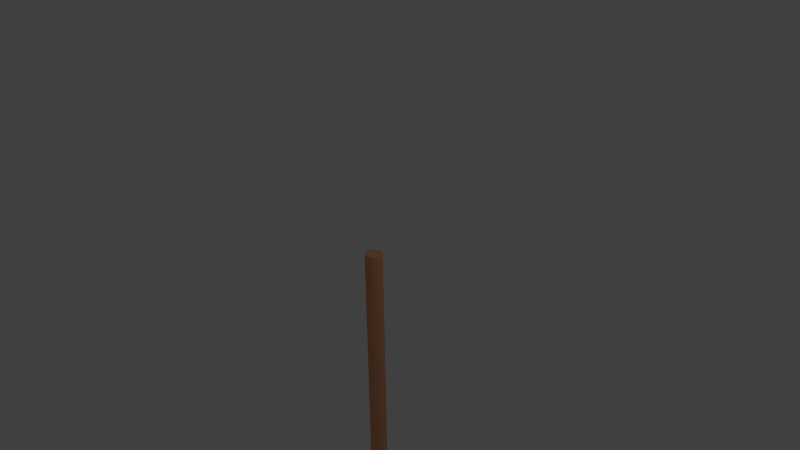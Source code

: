 # Source: Rope.blend  (saved by Blender 2.71.0; exported with 4.5.12 LTS)
import bpy
from mathutils import Matrix  # noqa: F401  (used for matrix-valued properties, if any)

bpy.ops.wm.read_factory_settings(use_empty=True)
scene = bpy.context.scene
scene.name = 'Scene'

# ---- collections
col_collection_1 = bpy.data.collections.new('Collection 1'); scene.collection.children.link(col_collection_1)

# ---- materials (node trees are filled in below, after node groups)
mat_ropematerial = bpy.data.materials.new('RopeMaterial')
mat_ropematerial.alpha_threshold = 0.0
mat_ropematerial.use_transparent_shadow = False
mat_ropematerial.diffuse_color = (0.8, 0.3563, 0.194, 1.0)
mat_ropematerial.roughness = 0.5
mat_ropematerial.line_color = (0.0, 0.0, 0.0, 1.0)

# ---- material node trees

# ---- world
world_world = bpy.data.worlds.new('World'); scene.world = world_world
world_world.color = (0.05088, 0.05088, 0.05088)
world_world.use_sun_shadow = False
world_world.sun_shadow_jitter_overblur = 0.0
world_world.cycles.sampling_method = 'MANUAL'
world_world.cycles.sample_map_resolution = 256

# ---- cameras
cam_camera = bpy.data.cameras.new('Camera')
cam_camera.clip_end = 100.0
cam_camera.lens = 35.0
cam_camera.sensor_width = 32.0
cam_camera.sensor_height = 18.0
cam_camera.ortho_scale = 7.314
cam_camera.dof.focus_distance = 0.0
cam_camera.dof.aperture_fstop = 128.0

# ---- lights
light_lamp = bpy.data.lights.new('Lamp', 'POINT')
light_lamp.transmission_factor = 0.0
light_lamp.cutoff_distance = 30.0
light_lamp.energy = 100.0
light_lamp.shadow_buffer_clip_start = 1.001
light_lamp.shadow_soft_size = 0.1
light_lamp.shadow_maximum_resolution = 0.006
light_lamp.use_absolute_resolution = True
light_lamp.cycles.use_multiple_importance_sampling = False

# ---- meshes
me_cylinder = bpy.data.meshes.new('Cylinder')
me_cylinder.from_pydata([(0.0, 1.0, -1.0), (0.0, 1.0, 1.0), (0.1951, 0.9808, -1.0), (0.1951, 0.9808, 1.0), (0.3827, 0.9239, -1.0), (0.3827, 0.9239, 1.0), (0.5556, 0.8315, -1.0), (0.5556, 0.8315, 1.0), (0.7071, 0.7071, -1.0), (0.7071, 0.7071, 1.0), (0.8315, 0.5556, -1.0), (0.8315, 0.5556, 1.0), (0.9239, 0.3827, -1.0), (0.9239, 0.3827, 1.0), (0.9808, 0.1951, -1.0), (0.9808, 0.1951, 1.0), (1.0, 7.55e-08, -1.0), (1.0, 7.55e-08, 1.0), (0.9808, -0.1951, -1.0), (0.9808, -0.1951, 1.0), (0.9239, -0.3827, -1.0), (0.9239, -0.3827, 1.0), (0.8315, -0.5556, -1.0), (0.8315, -0.5556, 1.0), (0.7071, -0.7071, -1.0), (0.7071, -0.7071, 1.0), (0.5556, -0.8315, -1.0), (0.5556, -0.8315, 1.0), (0.3827, -0.9239, -1.0), (0.3827, -0.9239, 1.0), (0.1951, -0.9808, -1.0), (0.1951, -0.9808, 1.0), (-3.258e-07, -1.0, -1.0), (-3.258e-07, -1.0, 1.0), (-0.1951, -0.9808, -1.0), (-0.1951, -0.9808, 1.0), (-0.3827, -0.9239, -1.0), (-0.3827, -0.9239, 1.0), (-0.5556, -0.8315, -1.0), (-0.5556, -0.8315, 1.0), (-0.7071, -0.7071, -1.0), (-0.7071, -0.7071, 1.0), (-0.8315, -0.5556, -1.0), (-0.8315, -0.5556, 1.0), (-0.9239, -0.3827, -1.0), (-0.9239, -0.3827, 1.0), (-0.9808, -0.1951, -1.0), (-0.9808, -0.1951, 1.0), (-1.0, 9.656e-07, -1.0), (-1.0, 9.656e-07, 1.0), (-0.9808, 0.1951, -1.0), (-0.9808, 0.1951, 1.0), (-0.9239, 0.3827, -1.0), (-0.9239, 0.3827, 1.0), (-0.8315, 0.5556, -1.0), (-0.8315, 0.5556, 1.0), (-0.7071, 0.7071, -1.0), (-0.7071, 0.7071, 1.0), (-0.5556, 0.8315, -1.0), (-0.5556, 0.8315, 1.0), (-0.3827, 0.9239, -1.0), (-0.3827, 0.9239, 1.0), (-0.1951, 0.9808, -1.0), (-0.1951, 0.9808, 1.0), (0.09755, 0.9904, -1.0), (0.09755, 0.9904, 1.0), (0.0, 1.0, 0.0), (0.1951, 0.9808, 0.0), (0.2889, 0.9523, -1.0), (0.2889, 0.9523, 1.0), (0.3827, 0.9239, 0.0), (0.4691, 0.8777, -1.0), (0.4691, 0.8777, 1.0), (0.5556, 0.8315, 0.0), (0.6313, 0.7693, -1.0), (0.6313, 0.7693, 1.0), (0.7071, 0.7071, 0.0), (0.7693, 0.6313, -1.0), (0.7693, 0.6313, 1.0), (0.8315, 0.5556, 0.0), (0.8777, 0.4691, -1.0), (0.8777, 0.4691, 1.0), (0.9239, 0.3827, 0.0), (0.9523, 0.2889, -1.0), (0.9523, 0.2889, 1.0), (0.9808, 0.1951, 0.0), (0.9904, 0.09755, -1.0), (0.9904, 0.09755, 1.0), (1.0, 7.55e-08, 0.0), (0.9904, -0.09755, -1.0), (0.9904, -0.09755, 1.0), (0.9808, -0.1951, 0.0), (0.9523, -0.2889, -1.0), (0.9523, -0.2889, 1.0), (0.9239, -0.3827, 0.0), (0.8777, -0.4691, -1.0), (0.8777, -0.4691, 1.0), (0.8315, -0.5556, 0.0), (0.7693, -0.6313, -1.0), (0.7693, -0.6313, 1.0), (0.7071, -0.7071, 0.0), (0.6313, -0.7693, -1.0), (0.6313, -0.7693, 1.0), (0.5556, -0.8315, 0.0), (0.4691, -0.8777, -1.0), (0.4691, -0.8777, 1.0), (0.3827, -0.9239, 0.0), (0.2889, -0.9523, -1.0), (0.2889, -0.9523, 1.0), (0.1951, -0.9808, 0.0), (0.09754, -0.9904, -1.0), (0.09754, -0.9904, 1.0), (-3.258e-07, -1.0, 0.0), (-0.09755, -0.9904, -1.0), (-0.09755, -0.9904, 1.0), (-0.1951, -0.9808, 0.0), (-0.2889, -0.9523, -1.0), (-0.2889, -0.9523, 1.0), (-0.3827, -0.9239, 0.0), (-0.4691, -0.8777, -1.0), (-0.4691, -0.8777, 1.0), (-0.5556, -0.8315, 0.0), (-0.6313, -0.7693, -1.0), (-0.6313, -0.7693, 1.0), (-0.7071, -0.7071, 0.0), (-0.7693, -0.6313, -1.0), (-0.7693, -0.6313, 1.0), (-0.8315, -0.5556, 0.0), (-0.8777, -0.4691, -1.0), (-0.8777, -0.4691, 1.0), (-0.9239, -0.3827, 0.0), (-0.9523, -0.2889, -1.0), (-0.9523, -0.2889, 1.0), (-0.9808, -0.1951, 0.0), (-0.9904, -0.09754, -1.0), (-0.9904, -0.09754, 1.0), (-1.0, 9.656e-07, 0.0), (-0.9904, 0.09755, -1.0), (-0.9904, 0.09755, 1.0), (-0.9808, 0.1951, 0.0), (-0.9523, 0.2889, -1.0), (-0.9523, 0.2889, 1.0), (-0.9239, 0.3827, 0.0), (-0.8777, 0.4691, -1.0), (-0.8777, 0.4691, 1.0), (-0.8315, 0.5556, 0.0), (-0.7693, 0.6313, -1.0), (-0.7693, 0.6313, 1.0), (-0.7071, 0.7071, 0.0), (-0.6313, 0.7693, -1.0), (-0.6313, 0.7693, 1.0), (-0.5556, 0.8315, 0.0), (-0.4691, 0.8777, -1.0), (-0.4691, 0.8777, 1.0), (-0.3827, 0.9239, 0.0), (-0.2889, 0.9523, -1.0), (-0.2889, 0.9523, 1.0), (-0.1951, 0.9808, 0.0), (-0.09754, 0.9904, -1.0), (-0.09754, 0.9904, 1.0), (0.09755, 0.9904, 0.0), (0.2889, 0.9523, 0.0), (0.4691, 0.8777, 0.0), (0.6313, 0.7693, 0.0), (0.7693, 0.6313, 0.0), (0.8777, 0.4691, 0.0), (0.9523, 0.2889, 0.0), (0.9904, 0.09755, 0.0), (0.9904, -0.09755, 0.0), (0.9523, -0.2889, 0.0), (0.8777, -0.4691, 0.0), (0.7693, -0.6313, 0.0), (0.6313, -0.7693, 0.0), (0.4691, -0.8777, 0.0), (0.2889, -0.9523, 0.0), (0.09754, -0.9904, 0.0), (-0.09755, -0.9904, 0.0), (-0.2889, -0.9523, 0.0), (-0.4691, -0.8777, 0.0), (-0.6313, -0.7693, 0.0), (-0.7693, -0.6313, 0.0), (-0.8777, -0.4691, 0.0), (-0.9523, -0.2889, 0.0), (-0.9904, -0.09754, 0.0), (-0.9904, 0.09755, 0.0), (-0.9523, 0.2889, 0.0), (-0.8777, 0.4691, 0.0), (-0.7693, 0.6313, 0.0), (-0.6313, 0.7693, 0.0), (-0.4691, 0.8777, 0.0), (-0.09754, 0.9904, 0.0), (-0.2889, 0.9523, 0.0), (0.1463, 0.9856, -1.0), (0.04877, 0.9952, 1.0), (0.0, 1.0, 0.5), (0.1951, 0.9808, -0.5), (0.3358, 0.9381, -1.0), (0.242, 0.9666, 1.0), (0.3827, 0.9239, -0.5), (0.5123, 0.8546, -1.0), (0.4259, 0.9008, 1.0), (0.5556, 0.8315, -0.5), (0.6692, 0.7382, -1.0), (0.5935, 0.8004, 1.0), (0.7071, 0.7071, -0.5), (0.8004, 0.5935, -1.0), (0.7382, 0.6692, 1.0), (0.8315, 0.5556, -0.5), (0.9008, 0.4259, -1.0), (0.8546, 0.5123, 1.0), (0.9239, 0.3827, -0.5), (0.9666, 0.242, -1.0), (0.9381, 0.3358, 1.0), (0.9808, 0.1951, -0.5), (0.9952, 0.04877, -1.0), (0.9856, 0.1463, 1.0), (1.0, 7.55e-08, -0.5), (0.9856, -0.1463, -1.0), (0.9952, -0.04877, 1.0), (0.9808, -0.1951, -0.5), (0.9381, -0.3358, -1.0), (0.9666, -0.242, 1.0), (0.9239, -0.3827, -0.5), (0.8546, -0.5123, -1.0), (0.9008, -0.4259, 1.0), (0.8315, -0.5556, -0.5), (0.7382, -0.6692, -1.0), (0.8004, -0.5935, 1.0), (0.7071, -0.7071, -0.5), (0.5935, -0.8004, -1.0), (0.6692, -0.7382, 1.0), (0.5556, -0.8315, -0.5), (0.4259, -0.9008, -1.0), (0.5123, -0.8546, 1.0), (0.3827, -0.9239, -0.5), (0.242, -0.9666, -1.0), (0.3358, -0.9381, 1.0), (0.1951, -0.9808, -0.5), (0.04877, -0.9952, -1.0), (0.1463, -0.9856, 1.0), (-3.258e-07, -1.0, -0.5), (-0.1463, -0.9856, -1.0), (-0.04877, -0.9952, 1.0), (-0.1951, -0.9808, -0.5), (-0.3358, -0.9381, -1.0), (-0.242, -0.9666, 1.0), (-0.3827, -0.9239, -0.5), (-0.5123, -0.8546, -1.0), (-0.4259, -0.9008, 1.0), (-0.5556, -0.8315, -0.5), (-0.6692, -0.7382, -1.0), (-0.5935, -0.8004, 1.0), (-0.7071, -0.7071, -0.5), (-0.8004, -0.5935, -1.0), (-0.7382, -0.6692, 1.0), (-0.8315, -0.5556, -0.5), (-0.9008, -0.4259, -1.0), (-0.8546, -0.5123, 1.0), (-0.9239, -0.3827, -0.5), (-0.9666, -0.242, -1.0), (-0.9381, -0.3358, 1.0), (-0.9808, -0.1951, -0.5), (-0.9952, -0.04877, -1.0), (-0.9856, -0.1463, 1.0), (-1.0, 9.656e-07, -0.5), (-0.9856, 0.1463, -1.0), (-0.9952, 0.04877, 1.0), (-0.9808, 0.1951, -0.5), (-0.9381, 0.3358, -1.0), (-0.9666, 0.242, 1.0), (-0.9239, 0.3827, -0.5), (-0.8546, 0.5123, -1.0), (-0.9008, 0.4259, 1.0), (-0.8315, 0.5556, -0.5), (-0.7382, 0.6692, -1.0), (-0.8004, 0.5935, 1.0), (-0.7071, 0.7071, -0.5), (-0.5935, 0.8004, -1.0), (-0.6692, 0.7382, 1.0), (-0.5556, 0.8315, -0.5), (-0.4259, 0.9008, -1.0), (-0.5123, 0.8546, 1.0), (-0.3827, 0.9239, -0.5), (-0.242, 0.9666, -1.0), (-0.3358, 0.9381, 1.0), (-0.1951, 0.9808, -0.5), (-0.04877, 0.9952, -1.0), (-0.1463, 0.9856, 1.0), (0.04877, 0.9952, -1.0), (0.1463, 0.9856, 1.0), (0.0, 1.0, -0.5), (0.1951, 0.9808, 0.5), (0.242, 0.9666, -1.0), (0.3358, 0.9381, 1.0), (0.3827, 0.9239, 0.5), (0.4259, 0.9008, -1.0), (0.5123, 0.8546, 1.0), (0.5556, 0.8315, 0.5), (0.5935, 0.8004, -1.0), (0.6692, 0.7382, 1.0), (0.7071, 0.7071, 0.5), (0.7382, 0.6692, -1.0), (0.8004, 0.5935, 1.0), (0.8315, 0.5556, 0.5), (0.8546, 0.5123, -1.0), (0.9008, 0.4259, 1.0), (0.9239, 0.3827, 0.5), (0.9381, 0.3358, -1.0), (0.9666, 0.242, 1.0), (0.9808, 0.1951, 0.5), (0.9856, 0.1463, -1.0), (0.9952, 0.04877, 1.0), (1.0, 7.55e-08, 0.5), (0.9952, -0.04877, -1.0), (0.9856, -0.1463, 1.0), (0.9808, -0.1951, 0.5), (0.9666, -0.242, -1.0), (0.9381, -0.3358, 1.0), (0.9239, -0.3827, 0.5), (0.9008, -0.4259, -1.0), (0.8546, -0.5123, 1.0), (0.8315, -0.5556, 0.5), (0.8004, -0.5935, -1.0), (0.7382, -0.6692, 1.0), (0.7071, -0.7071, 0.5), (0.6692, -0.7382, -1.0), (0.5935, -0.8004, 1.0), (0.5556, -0.8315, 0.5), (0.5123, -0.8546, -1.0), (0.4259, -0.9008, 1.0), (0.3827, -0.9239, 0.5), (0.3358, -0.9381, -1.0), (0.242, -0.9666, 1.0), (0.1951, -0.9808, 0.5), (0.1463, -0.9856, -1.0), (0.04877, -0.9952, 1.0), (-3.258e-07, -1.0, 0.5), (-0.04877, -0.9952, -1.0), (-0.1463, -0.9856, 1.0), (-0.1951, -0.9808, 0.5), (-0.242, -0.9666, -1.0), (-0.3358, -0.9381, 1.0), (-0.3827, -0.9239, 0.5), (-0.4259, -0.9008, -1.0), (-0.5123, -0.8546, 1.0), (-0.5556, -0.8315, 0.5), (-0.5935, -0.8004, -1.0), (-0.6692, -0.7382, 1.0), (-0.7071, -0.7071, 0.5), (-0.7382, -0.6692, -1.0), (-0.8004, -0.5935, 1.0), (-0.8315, -0.5556, 0.5), (-0.8546, -0.5123, -1.0), (-0.9008, -0.4259, 1.0), (-0.9239, -0.3827, 0.5), (-0.9381, -0.3358, -1.0), (-0.9666, -0.242, 1.0), (-0.9808, -0.1951, 0.5), (-0.9856, -0.1463, -1.0), (-0.9952, -0.04877, 1.0), (-1.0, 9.656e-07, 0.5), (-0.9952, 0.04877, -1.0), (-0.9856, 0.1463, 1.0), (-0.9808, 0.1951, 0.5), (-0.9666, 0.242, -1.0), (-0.9381, 0.3358, 1.0), (-0.9239, 0.3827, 0.5), (-0.9008, 0.4259, -1.0), (-0.8546, 0.5123, 1.0), (-0.8315, 0.5556, 0.5), (-0.8004, 0.5935, -1.0), (-0.7382, 0.6692, 1.0), (-0.7071, 0.7071, 0.5), (-0.6692, 0.7382, -1.0), (-0.5935, 0.8004, 1.0), (-0.5556, 0.8315, 0.5), (-0.5123, 0.8546, -1.0), (-0.4259, 0.9008, 1.0), (-0.3827, 0.9239, 0.5), (-0.3358, 0.9381, -1.0), (-0.242, 0.9666, 1.0), (-0.1951, 0.9808, 0.5), (-0.1463, 0.9856, -1.0), (-0.04877, 0.9952, 1.0), (0.1463, 0.9856, 0.0), (0.04877, 0.9952, 0.0), (0.09755, 0.9904, -0.5), (0.09755, 0.9904, 0.5), (0.3358, 0.9381, 0.0), (0.242, 0.9666, 0.0), (0.2889, 0.9523, -0.5), (0.2889, 0.9523, 0.5), (0.5123, 0.8546, 0.0), (0.4259, 0.9008, 0.0), (0.4691, 0.8777, -0.5), (0.4691, 0.8777, 0.5), (0.6692, 0.7382, 0.0), (0.5935, 0.8004, 0.0), (0.6313, 0.7693, -0.5), (0.6313, 0.7693, 0.5), (0.8004, 0.5935, 0.0), (0.7382, 0.6692, 0.0), (0.7693, 0.6313, -0.5), (0.7693, 0.6313, 0.5), (0.9008, 0.4259, 0.0), (0.8546, 0.5123, 0.0), (0.8777, 0.4691, -0.5), (0.8777, 0.4691, 0.5), (0.9666, 0.242, 0.0), (0.9381, 0.3358, 0.0), (0.9523, 0.2889, -0.5), (0.9523, 0.2889, 0.5), (0.9952, 0.04877, 0.0), (0.9856, 0.1463, 0.0), (0.9904, 0.09755, -0.5), (0.9904, 0.09755, 0.5), (0.9856, -0.1463, 0.0), (0.9952, -0.04877, 0.0), (0.9904, -0.09755, -0.5), (0.9904, -0.09755, 0.5), (0.9381, -0.3358, 0.0), (0.9666, -0.242, 0.0), (0.9523, -0.2889, -0.5), (0.9523, -0.2889, 0.5), (0.8546, -0.5123, 0.0), (0.9008, -0.4259, 0.0), (0.8777, -0.4691, -0.5), (0.8777, -0.4691, 0.5), (0.7382, -0.6692, 0.0), (0.8004, -0.5935, 0.0), (0.7693, -0.6313, -0.5), (0.7693, -0.6313, 0.5), (0.5935, -0.8004, 0.0), (0.6692, -0.7382, 0.0), (0.6313, -0.7693, -0.5), (0.6313, -0.7693, 0.5), (0.4259, -0.9008, 0.0), (0.5123, -0.8546, 0.0), (0.4691, -0.8777, -0.5), (0.4691, -0.8777, 0.5), (0.242, -0.9666, 0.0), (0.3358, -0.9381, 0.0), (0.2889, -0.9523, -0.5), (0.2889, -0.9523, 0.5), (0.04877, -0.9952, 0.0), (0.1463, -0.9856, 0.0), (0.09754, -0.9904, -0.5), (0.09754, -0.9904, 0.5), (-0.1463, -0.9856, 0.0), (-0.04877, -0.9952, 0.0), (-0.09755, -0.9904, -0.5), (-0.09755, -0.9904, 0.5), (-0.3358, -0.9381, 0.0), (-0.242, -0.9666, 0.0), (-0.2889, -0.9523, -0.5), (-0.2889, -0.9523, 0.5), (-0.5123, -0.8546, 0.0), (-0.4259, -0.9008, 0.0), (-0.4691, -0.8777, -0.5), (-0.4691, -0.8777, 0.5), (-0.6692, -0.7382, 0.0), (-0.5935, -0.8004, 0.0), (-0.6313, -0.7693, -0.5), (-0.6313, -0.7693, 0.5), (-0.8004, -0.5935, 0.0), (-0.7382, -0.6692, 0.0), (-0.7693, -0.6313, -0.5), (-0.7693, -0.6313, 0.5), (-0.9008, -0.4259, 0.0), (-0.8546, -0.5123, 0.0), (-0.8777, -0.4691, -0.5), (-0.8777, -0.4691, 0.5), (-0.9666, -0.242, 0.0), (-0.9381, -0.3358, 0.0), (-0.9523, -0.2889, -0.5), (-0.9523, -0.2889, 0.5), (-0.9952, -0.04877, 0.0), (-0.9856, -0.1463, 0.0), (-0.9904, -0.09754, -0.5), (-0.9904, -0.09754, 0.5), (-0.9856, 0.1463, 0.0), (-0.9952, 0.04877, 0.0), (-0.9904, 0.09755, -0.5), (-0.9904, 0.09755, 0.5), (-0.9381, 0.3358, 0.0), (-0.9666, 0.242, 0.0), (-0.9523, 0.2889, -0.5), (-0.9523, 0.2889, 0.5), (-0.8546, 0.5123, 0.0), (-0.9008, 0.4259, 0.0), (-0.8777, 0.4691, -0.5), (-0.8777, 0.4691, 0.5), (-0.7382, 0.6692, 0.0), (-0.8004, 0.5935, 0.0), (-0.7693, 0.6313, -0.5), (-0.7693, 0.6313, 0.5), (-0.5935, 0.8004, 0.0), (-0.6692, 0.7382, 0.0), (-0.6313, 0.7693, -0.5), (-0.6313, 0.7693, 0.5), (-0.4259, 0.9008, 0.0), (-0.5123, 0.8546, 0.0), (-0.4691, 0.8777, -0.5), (-0.4691, 0.8777, 0.5), (-0.04877, 0.9952, 0.0), (-0.1463, 0.9856, 0.0), (-0.09754, 0.9904, -0.5), (-0.09754, 0.9904, 0.5), (-0.242, 0.9666, 0.0), (-0.3358, 0.9381, 0.0), (-0.2889, 0.9523, -0.5), (-0.2889, 0.9523, 0.5), (0.1463, 0.9856, 0.5), (0.3358, 0.9381, 0.5), (0.5123, 0.8546, 0.5), (0.6692, 0.7382, 0.5), (0.8004, 0.5935, 0.5), (0.9008, 0.4259, 0.5), (0.9666, 0.242, 0.5), (0.9952, 0.04877, 0.5), (0.9856, -0.1463, 0.5), (0.9381, -0.3358, 0.5), (0.8546, -0.5123, 0.5), (0.7382, -0.6692, 0.5), (0.5935, -0.8004, 0.5), (0.4259, -0.9008, 0.5), (0.242, -0.9666, 0.5), (0.04877, -0.9952, 0.5), (-0.1463, -0.9856, 0.5), (-0.3358, -0.9381, 0.5), (-0.5123, -0.8546, 0.5), (-0.6692, -0.7382, 0.5), (-0.8004, -0.5935, 0.5), (-0.9008, -0.4259, 0.5), (-0.9666, -0.242, 0.5), (-0.9952, -0.04877, 0.5), (-0.9856, 0.1463, 0.5), (-0.9381, 0.3358, 0.5), (-0.8546, 0.5123, 0.5), (-0.7382, 0.6692, 0.5), (-0.5935, 0.8004, 0.5), (-0.4259, 0.9008, 0.5), (-0.04877, 0.9952, 0.5), (-0.242, 0.9666, 0.5), (0.1463, 0.9856, -0.5), (0.04877, 0.9952, -0.5), (0.04877, 0.9952, 0.5), (0.3358, 0.9381, -0.5), (0.242, 0.9666, -0.5), (0.242, 0.9666, 0.5), (0.5123, 0.8546, -0.5), (0.4259, 0.9008, -0.5), (0.4259, 0.9008, 0.5), (0.6692, 0.7382, -0.5), (0.5935, 0.8004, -0.5), (0.5935, 0.8004, 0.5), (0.8004, 0.5935, -0.5), (0.7382, 0.6692, -0.5), (0.7382, 0.6692, 0.5), (0.9008, 0.4259, -0.5), (0.8546, 0.5123, -0.5), (0.8546, 0.5123, 0.5), (0.9666, 0.242, -0.5), (0.9381, 0.3358, -0.5), (0.9381, 0.3358, 0.5), (0.9952, 0.04877, -0.5), (0.9856, 0.1463, -0.5), (0.9856, 0.1463, 0.5), (0.9856, -0.1463, -0.5), (0.9952, -0.04877, -0.5), (0.9952, -0.04877, 0.5), (0.9381, -0.3358, -0.5), (0.9666, -0.242, -0.5), (0.9666, -0.242, 0.5), (0.8546, -0.5123, -0.5), (0.9008, -0.4259, -0.5), (0.9008, -0.4259, 0.5), (0.7382, -0.6692, -0.5), (0.8004, -0.5935, -0.5), (0.8004, -0.5935, 0.5), (0.5935, -0.8004, -0.5), (0.6692, -0.7382, -0.5), (0.6692, -0.7382, 0.5), (0.4259, -0.9008, -0.5), (0.5123, -0.8546, -0.5), (0.5123, -0.8546, 0.5), (0.242, -0.9666, -0.5), (0.3358, -0.9381, -0.5), (0.3358, -0.9381, 0.5), (0.04877, -0.9952, -0.5), (0.1463, -0.9856, -0.5), (0.1463, -0.9856, 0.5), (-0.1463, -0.9856, -0.5), (-0.04877, -0.9952, -0.5), (-0.04877, -0.9952, 0.5), (-0.3358, -0.9381, -0.5), (-0.242, -0.9666, -0.5), (-0.242, -0.9666, 0.5), (-0.5123, -0.8546, -0.5), (-0.4259, -0.9008, -0.5), (-0.4259, -0.9008, 0.5), (-0.6692, -0.7382, -0.5), (-0.5935, -0.8004, -0.5), (-0.5935, -0.8004, 0.5), (-0.8004, -0.5935, -0.5), (-0.7382, -0.6692, -0.5), (-0.7382, -0.6692, 0.5), (-0.9008, -0.4259, -0.5), (-0.8546, -0.5123, -0.5), (-0.8546, -0.5123, 0.5), (-0.9666, -0.242, -0.5), (-0.9381, -0.3358, -0.5), (-0.9381, -0.3358, 0.5), (-0.9952, -0.04877, -0.5), (-0.9856, -0.1463, -0.5), (-0.9856, -0.1463, 0.5), (-0.9856, 0.1463, -0.5), (-0.9952, 0.04877, -0.5), (-0.9952, 0.04877, 0.5), (-0.9381, 0.3358, -0.5), (-0.9666, 0.242, -0.5), (-0.9666, 0.242, 0.5), (-0.8546, 0.5123, -0.5), (-0.9008, 0.4259, -0.5), (-0.9008, 0.4259, 0.5), (-0.7382, 0.6692, -0.5), (-0.8004, 0.5935, -0.5), (-0.8004, 0.5935, 0.5), (-0.5935, 0.8004, -0.5), (-0.6692, 0.7382, -0.5), (-0.6692, 0.7382, 0.5), (-0.4259, 0.9008, -0.5), (-0.5123, 0.8546, -0.5), (-0.5123, 0.8546, 0.5), (-0.04877, 0.9952, -0.5), (-0.1463, 0.9856, -0.5), (-0.1463, 0.9856, 0.5), (-0.242, 0.9666, -0.5), (-0.3358, 0.9381, -0.5), (-0.3358, 0.9381, 0.5)], [], [(512, 289, 3, 291), (513, 293, 5, 294), (514, 296, 7, 297), (515, 299, 9, 300), (516, 302, 11, 303), (517, 305, 13, 306), (518, 308, 15, 309), (519, 311, 17, 312), (520, 314, 19, 315), (521, 317, 21, 318), (522, 320, 23, 321), (523, 323, 25, 324), (524, 326, 27, 327), (525, 329, 29, 330), (526, 332, 31, 333), (527, 335, 33, 336), (528, 338, 35, 339), (529, 341, 37, 342), (530, 344, 39, 345), (531, 347, 41, 348), (532, 350, 43, 351), (533, 353, 45, 354), (534, 356, 47, 357), (535, 359, 49, 360), (536, 362, 51, 363), (537, 365, 53, 366), (538, 368, 55, 369), (539, 371, 57, 372), (540, 374, 59, 375), (541, 377, 61, 378), (3, 289, 65, 193, 1, 383, 159, 287, 63, 380, 156, 284, 61, 377, 153, 281, 59, 374, 150, 278, 57, 371, 147, 275, 55, 368, 144, 272, 53, 365, 141, 269, 51, 362, 138, 266, 49, 359, 135, 263, 47, 356, 132, 260, 45, 353, 129, 257, 43, 350, 126, 254, 41, 347, 123, 251, 39, 344, 120, 248, 37, 341, 117, 245, 35, 338, 114, 242, 33, 335, 111, 239, 31, 332, 108, 236, 29, 329, 105, 233, 27, 326, 102, 230, 25, 323, 99, 227, 23, 320, 96, 224, 21, 317, 93, 221, 19, 314, 90, 218, 17, 311, 87, 215, 15, 308, 84, 212, 13, 305, 81, 209, 11, 302, 78, 206, 9, 299, 75, 203, 7, 296, 72, 200, 5, 293, 69, 197), (542, 383, 1, 194), (543, 380, 63, 381), (0, 288, 64, 192, 2, 292, 68, 196, 4, 295, 71, 199, 6, 298, 74, 202, 8, 301, 77, 205, 10, 304, 80, 208, 12, 307, 83, 211, 14, 310, 86, 214, 16, 313, 89, 217, 18, 316, 92, 220, 20, 319, 95, 223, 22, 322, 98, 226, 24, 325, 101, 229, 26, 328, 104, 232, 28, 331, 107, 235, 30, 334, 110, 238, 32, 337, 113, 241, 34, 340, 116, 244, 36, 343, 119, 247, 38, 346, 122, 250, 40, 349, 125, 253, 42, 352, 128, 256, 44, 355, 131, 259, 46, 358, 134, 262, 48, 361, 137, 265, 50, 364, 140, 268, 52, 367, 143, 271, 54, 370, 146, 274, 56, 373, 149, 277, 58, 376, 152, 280, 60, 379, 155, 283, 62, 382, 158, 286), (544, 384, 67, 195), (545, 385, 160, 386), (546, 193, 65, 387), (547, 388, 70, 198), (548, 389, 161, 390), (549, 197, 69, 391), (550, 392, 73, 201), (551, 393, 162, 394), (552, 200, 72, 395), (553, 396, 76, 204), (554, 397, 163, 398), (555, 203, 75, 399), (556, 400, 79, 207), (557, 401, 164, 402), (558, 206, 78, 403), (559, 404, 82, 210), (560, 405, 165, 406), (561, 209, 81, 407), (562, 408, 85, 213), (563, 409, 166, 410), (564, 212, 84, 411), (565, 412, 88, 216), (566, 413, 167, 414), (567, 215, 87, 415), (568, 416, 91, 219), (569, 417, 168, 418), (570, 218, 90, 419), (571, 420, 94, 222), (572, 421, 169, 422), (573, 221, 93, 423), (574, 424, 97, 225), (575, 425, 170, 426), (576, 224, 96, 427), (577, 428, 100, 228), (578, 429, 171, 430), (579, 227, 99, 431), (580, 432, 103, 231), (581, 433, 172, 434), (582, 230, 102, 435), (583, 436, 106, 234), (584, 437, 173, 438), (585, 233, 105, 439), (586, 440, 109, 237), (587, 441, 174, 442), (588, 236, 108, 443), (589, 444, 112, 240), (590, 445, 175, 446), (591, 239, 111, 447), (592, 448, 115, 243), (593, 449, 176, 450), (594, 242, 114, 451), (595, 452, 118, 246), (596, 453, 177, 454), (597, 245, 117, 455), (598, 456, 121, 249), (599, 457, 178, 458), (600, 248, 120, 459), (601, 460, 124, 252), (602, 461, 179, 462), (603, 251, 123, 463), (604, 464, 127, 255), (605, 465, 180, 466), (606, 254, 126, 467), (607, 468, 130, 258), (608, 469, 181, 470), (609, 257, 129, 471), (610, 472, 133, 261), (611, 473, 182, 474), (612, 260, 132, 475), (613, 476, 136, 264), (614, 477, 183, 478), (615, 263, 135, 479), (616, 480, 139, 267), (617, 481, 184, 482), (618, 266, 138, 483), (619, 484, 142, 270), (620, 485, 185, 486), (621, 269, 141, 487), (622, 488, 145, 273), (623, 489, 186, 490), (624, 272, 144, 491), (625, 492, 148, 276), (626, 493, 187, 494), (627, 275, 147, 495), (628, 496, 151, 279), (629, 497, 188, 498), (630, 278, 150, 499), (631, 500, 154, 282), (632, 501, 189, 502), (633, 281, 153, 503), (634, 504, 66, 290), (635, 505, 190, 506), (636, 287, 159, 507), (637, 508, 157, 285), (638, 509, 191, 510), (639, 284, 156, 511), (384, 512, 291, 67), (160, 387, 512, 384), (387, 65, 289, 512), (388, 513, 294, 70), (161, 391, 513, 388), (391, 69, 293, 513), (392, 514, 297, 73), (162, 395, 514, 392), (395, 72, 296, 514), (396, 515, 300, 76), (163, 399, 515, 396), (399, 75, 299, 515), (400, 516, 303, 79), (164, 403, 516, 400), (403, 78, 302, 516), (404, 517, 306, 82), (165, 407, 517, 404), (407, 81, 305, 517), (408, 518, 309, 85), (166, 411, 518, 408), (411, 84, 308, 518), (412, 519, 312, 88), (167, 415, 519, 412), (415, 87, 311, 519), (416, 520, 315, 91), (168, 419, 520, 416), (419, 90, 314, 520), (420, 521, 318, 94), (169, 423, 521, 420), (423, 93, 317, 521), (424, 522, 321, 97), (170, 427, 522, 424), (427, 96, 320, 522), (428, 523, 324, 100), (171, 431, 523, 428), (431, 99, 323, 523), (432, 524, 327, 103), (172, 435, 524, 432), (435, 102, 326, 524), (436, 525, 330, 106), (173, 439, 525, 436), (439, 105, 329, 525), (440, 526, 333, 109), (174, 443, 526, 440), (443, 108, 332, 526), (444, 527, 336, 112), (175, 447, 527, 444), (447, 111, 335, 527), (448, 528, 339, 115), (176, 451, 528, 448), (451, 114, 338, 528), (452, 529, 342, 118), (177, 455, 529, 452), (455, 117, 341, 529), (456, 530, 345, 121), (178, 459, 530, 456), (459, 120, 344, 530), (460, 531, 348, 124), (179, 463, 531, 460), (463, 123, 347, 531), (464, 532, 351, 127), (180, 467, 532, 464), (467, 126, 350, 532), (468, 533, 354, 130), (181, 471, 533, 468), (471, 129, 353, 533), (472, 534, 357, 133), (182, 475, 534, 472), (475, 132, 356, 534), (476, 535, 360, 136), (183, 479, 535, 476), (479, 135, 359, 535), (480, 536, 363, 139), (184, 483, 536, 480), (483, 138, 362, 536), (484, 537, 366, 142), (185, 487, 537, 484), (487, 141, 365, 537), (488, 538, 369, 145), (186, 491, 538, 488), (491, 144, 368, 538), (492, 539, 372, 148), (187, 495, 539, 492), (495, 147, 371, 539), (496, 540, 375, 151), (188, 499, 540, 496), (499, 150, 374, 540), (500, 541, 378, 154), (189, 503, 541, 500), (503, 153, 377, 541), (504, 542, 194, 66), (190, 507, 542, 504), (507, 159, 383, 542), (508, 543, 381, 157), (191, 511, 543, 508), (511, 156, 380, 543), (192, 544, 195, 2), (64, 386, 544, 192), (386, 160, 384, 544), (288, 545, 386, 64), (0, 290, 545, 288), (290, 66, 385, 545), (385, 546, 387, 160), (66, 194, 546, 385), (194, 1, 193, 546), (196, 547, 198, 4), (68, 390, 547, 196), (390, 161, 388, 547), (292, 548, 390, 68), (2, 195, 548, 292), (195, 67, 389, 548), (389, 549, 391, 161), (67, 291, 549, 389), (291, 3, 197, 549), (199, 550, 201, 6), (71, 394, 550, 199), (394, 162, 392, 550), (295, 551, 394, 71), (4, 198, 551, 295), (198, 70, 393, 551), (393, 552, 395, 162), (70, 294, 552, 393), (294, 5, 200, 552), (202, 553, 204, 8), (74, 398, 553, 202), (398, 163, 396, 553), (298, 554, 398, 74), (6, 201, 554, 298), (201, 73, 397, 554), (397, 555, 399, 163), (73, 297, 555, 397), (297, 7, 203, 555), (205, 556, 207, 10), (77, 402, 556, 205), (402, 164, 400, 556), (301, 557, 402, 77), (8, 204, 557, 301), (204, 76, 401, 557), (401, 558, 403, 164), (76, 300, 558, 401), (300, 9, 206, 558), (208, 559, 210, 12), (80, 406, 559, 208), (406, 165, 404, 559), (304, 560, 406, 80), (10, 207, 560, 304), (207, 79, 405, 560), (405, 561, 407, 165), (79, 303, 561, 405), (303, 11, 209, 561), (211, 562, 213, 14), (83, 410, 562, 211), (410, 166, 408, 562), (307, 563, 410, 83), (12, 210, 563, 307), (210, 82, 409, 563), (409, 564, 411, 166), (82, 306, 564, 409), (306, 13, 212, 564), (214, 565, 216, 16), (86, 414, 565, 214), (414, 167, 412, 565), (310, 566, 414, 86), (14, 213, 566, 310), (213, 85, 413, 566), (413, 567, 415, 167), (85, 309, 567, 413), (309, 15, 215, 567), (217, 568, 219, 18), (89, 418, 568, 217), (418, 168, 416, 568), (313, 569, 418, 89), (16, 216, 569, 313), (216, 88, 417, 569), (417, 570, 419, 168), (88, 312, 570, 417), (312, 17, 218, 570), (220, 571, 222, 20), (92, 422, 571, 220), (422, 169, 420, 571), (316, 572, 422, 92), (18, 219, 572, 316), (219, 91, 421, 572), (421, 573, 423, 169), (91, 315, 573, 421), (315, 19, 221, 573), (223, 574, 225, 22), (95, 426, 574, 223), (426, 170, 424, 574), (319, 575, 426, 95), (20, 222, 575, 319), (222, 94, 425, 575), (425, 576, 427, 170), (94, 318, 576, 425), (318, 21, 224, 576), (226, 577, 228, 24), (98, 430, 577, 226), (430, 171, 428, 577), (322, 578, 430, 98), (22, 225, 578, 322), (225, 97, 429, 578), (429, 579, 431, 171), (97, 321, 579, 429), (321, 23, 227, 579), (229, 580, 231, 26), (101, 434, 580, 229), (434, 172, 432, 580), (325, 581, 434, 101), (24, 228, 581, 325), (228, 100, 433, 581), (433, 582, 435, 172), (100, 324, 582, 433), (324, 25, 230, 582), (232, 583, 234, 28), (104, 438, 583, 232), (438, 173, 436, 583), (328, 584, 438, 104), (26, 231, 584, 328), (231, 103, 437, 584), (437, 585, 439, 173), (103, 327, 585, 437), (327, 27, 233, 585), (235, 586, 237, 30), (107, 442, 586, 235), (442, 174, 440, 586), (331, 587, 442, 107), (28, 234, 587, 331), (234, 106, 441, 587), (441, 588, 443, 174), (106, 330, 588, 441), (330, 29, 236, 588), (238, 589, 240, 32), (110, 446, 589, 238), (446, 175, 444, 589), (334, 590, 446, 110), (30, 237, 590, 334), (237, 109, 445, 590), (445, 591, 447, 175), (109, 333, 591, 445), (333, 31, 239, 591), (241, 592, 243, 34), (113, 450, 592, 241), (450, 176, 448, 592), (337, 593, 450, 113), (32, 240, 593, 337), (240, 112, 449, 593), (449, 594, 451, 176), (112, 336, 594, 449), (336, 33, 242, 594), (244, 595, 246, 36), (116, 454, 595, 244), (454, 177, 452, 595), (340, 596, 454, 116), (34, 243, 596, 340), (243, 115, 453, 596), (453, 597, 455, 177), (115, 339, 597, 453), (339, 35, 245, 597), (247, 598, 249, 38), (119, 458, 598, 247), (458, 178, 456, 598), (343, 599, 458, 119), (36, 246, 599, 343), (246, 118, 457, 599), (457, 600, 459, 178), (118, 342, 600, 457), (342, 37, 248, 600), (250, 601, 252, 40), (122, 462, 601, 250), (462, 179, 460, 601), (346, 602, 462, 122), (38, 249, 602, 346), (249, 121, 461, 602), (461, 603, 463, 179), (121, 345, 603, 461), (345, 39, 251, 603), (253, 604, 255, 42), (125, 466, 604, 253), (466, 180, 464, 604), (349, 605, 466, 125), (40, 252, 605, 349), (252, 124, 465, 605), (465, 606, 467, 180), (124, 348, 606, 465), (348, 41, 254, 606), (256, 607, 258, 44), (128, 470, 607, 256), (470, 181, 468, 607), (352, 608, 470, 128), (42, 255, 608, 352), (255, 127, 469, 608), (469, 609, 471, 181), (127, 351, 609, 469), (351, 43, 257, 609), (259, 610, 261, 46), (131, 474, 610, 259), (474, 182, 472, 610), (355, 611, 474, 131), (44, 258, 611, 355), (258, 130, 473, 611), (473, 612, 475, 182), (130, 354, 612, 473), (354, 45, 260, 612), (262, 613, 264, 48), (134, 478, 613, 262), (478, 183, 476, 613), (358, 614, 478, 134), (46, 261, 614, 358), (261, 133, 477, 614), (477, 615, 479, 183), (133, 357, 615, 477), (357, 47, 263, 615), (265, 616, 267, 50), (137, 482, 616, 265), (482, 184, 480, 616), (361, 617, 482, 137), (48, 264, 617, 361), (264, 136, 481, 617), (481, 618, 483, 184), (136, 360, 618, 481), (360, 49, 266, 618), (268, 619, 270, 52), (140, 486, 619, 268), (486, 185, 484, 619), (364, 620, 486, 140), (50, 267, 620, 364), (267, 139, 485, 620), (485, 621, 487, 185), (139, 363, 621, 485), (363, 51, 269, 621), (271, 622, 273, 54), (143, 490, 622, 271), (490, 186, 488, 622), (367, 623, 490, 143), (52, 270, 623, 367), (270, 142, 489, 623), (489, 624, 491, 186), (142, 366, 624, 489), (366, 53, 272, 624), (274, 625, 276, 56), (146, 494, 625, 274), (494, 187, 492, 625), (370, 626, 494, 146), (54, 273, 626, 370), (273, 145, 493, 626), (493, 627, 495, 187), (145, 369, 627, 493), (369, 55, 275, 627), (277, 628, 279, 58), (149, 498, 628, 277), (498, 188, 496, 628), (373, 629, 498, 149), (56, 276, 629, 373), (276, 148, 497, 629), (497, 630, 499, 188), (148, 372, 630, 497), (372, 57, 278, 630), (280, 631, 282, 60), (152, 502, 631, 280), (502, 189, 500, 631), (376, 632, 502, 152), (58, 279, 632, 376), (279, 151, 501, 632), (501, 633, 503, 189), (151, 375, 633, 501), (375, 59, 281, 633), (286, 634, 290, 0), (158, 506, 634, 286), (506, 190, 504, 634), (382, 635, 506, 158), (62, 285, 635, 382), (285, 157, 505, 635), (505, 636, 507, 190), (157, 381, 636, 505), (381, 63, 287, 636), (283, 637, 285, 62), (155, 510, 637, 283), (510, 191, 508, 637), (379, 638, 510, 155), (60, 282, 638, 379), (282, 154, 509, 638), (509, 639, 511, 191), (154, 378, 639, 509), (378, 61, 284, 639)])
me_cylinder.materials.append(mat_ropematerial)
me_cylinder.use_remesh_preserve_volume = False
me_cylinder.use_remesh_preserve_attributes = False
me_cylinder.use_mirror_vertex_groups = False
me_cylinder.update()
arm_armature = bpy.data.armatures.new('Armature')  # bones are not reproduced

# ---- objects
ob_armature = bpy.data.objects.new('Armature', arm_armature)
ob_cylinder = bpy.data.objects.new('Cylinder', me_cylinder)
ob_lamp = bpy.data.objects.new('Lamp', light_lamp)
ob_camera = bpy.data.objects.new('Camera', cam_camera)

# ---- transforms, parenting, visibility, modifiers, constraints
ob_armature.location = (0.0, 0.0, -0.01979)
ob_armature.rotation_euler = (-0.0, -3.142, -0.0)
ob_armature.lineart.crease_threshold = 0.0
ob_cylinder.parent = ob_armature
ob_cylinder.matrix_parent_inverse = Matrix(((-1.0, 0.0, 1.343e-06, -6.286e-06), (0.0, 1.0, 0.0, 0.0), (-1.343e-06, 0.0, -1.0, 4.68), (0.0, 0.0, 0.0, 1.0)))
ob_cylinder.location = (0.0, 0.0, 0.0)
ob_cylinder.scale = (0.1177, 0.1177, 4.706)
ob_cylinder.lineart.crease_threshold = 0.0
_vg = ob_cylinder.vertex_groups.new(name='Bone')
for _i, _w in zip([1, 3, 5, 7, 9, 11, 13, 15, 17, 19, 21, 23, 25, 27, 29, 31, 33, 35, 37, 39, 41, 43, 45, 47, 49, 51, 53, 55, 57, 59, 61, 63, 65, 69, 72, 75, 78, 81, 84, 87, 90, 93, 96, 99, 102, 105, 108, 111, 114, 117, 120, 123, 126, 129, 132, 135, 138, 141, 144, 147, 150, 153, 156, 159, 193, 197, 200, 203, 206, 209, 212, 215, 218, 221, 224, 227, 230, 233, 236, 239, 242, 245, 248, 251, 254, 257, 260, 263, 266, 269, 272, 275, 278, 281, 284, 287, 289, 293, 296, 299, 302, 305, 308, 311, 314, 317, 320, 323, 326, 329, 332, 335, 338, 341, 344, 347, 350, 353, 356, 359, 362, 365, 368, 371, 374, 377, 380, 383], [0.9979, 0.9979, 0.9979, 0.998, 0.9979, 0.9978, 0.9976, 0.9975, 0.9973, 0.9971, 0.997, 0.9968, 0.9967, 0.9967, 0.9969, 0.9971, 0.9972, 0.9973, 0.9973, 0.9973, 0.9973, 0.9974, 0.9975, 0.9977, 0.9979, 0.998, 0.9981, 0.9981, 0.9981, 0.9981, 0.998, 0.9979, 0.9979, 0.9979, 0.9979, 0.9979, 0.9979, 0.9977, 0.9975, 0.9974, 0.9972, 0.997, 0.9969, 0.9967, 0.9967, 0.9968, 0.997, 0.9971, 0.9973, 0.9973, 0.9973, 0.9973, 0.9973, 0.9974, 0.9976, 0.9978, 0.998, 0.9981, 0.9981, 0.9981, 0.9981, 0.9981, 0.998, 0.9979, 0.9979, 0.9979, 0.9979, 0.998, 0.9979, 0.9977, 0.9976, 0.9974, 0.9973, 0.9971, 0.9969, 0.9968, 0.9967, 0.9967, 0.9969, 0.9971, 0.9973, 0.9973, 0.9973, 0.9973, 0.9973, 0.9974, 0.9976, 0.9978, 0.9979, 0.998, 0.9981, 0.9981, 0.9981, 0.9981, 0.998, 0.9979, 0.9979, 0.9979, 0.998, 0.9979, 0.9978, 0.9977, 0.9975, 0.9973, 0.9972, 0.997, 0.9968, 0.9967, 0.9966, 0.9968, 0.997, 0.9972, 0.9973, 0.9973, 0.9973, 0.9972, 0.9973, 0.9975, 0.9977, 0.9979, 0.998, 0.9981, 0.9981, 0.9981, 0.9981, 0.9981, 0.998, 0.9979]): _vg.add([_i], _w, 'REPLACE')
_vg = ob_cylinder.vertex_groups.new(name='Bone.001')
for _i, _w in zip([194, 291, 294, 297, 300, 303, 306, 309, 312, 315, 318, 321, 324, 327, 330, 333, 336, 339, 342, 345, 348, 351, 354, 357, 360, 363, 366, 369, 372, 375, 378, 381, 387, 391, 395, 399, 403, 407, 411, 415, 419, 423, 427, 431, 435, 439, 443, 447, 451, 455, 459, 463, 467, 471, 475, 479, 483, 487, 491, 495, 499, 503, 507, 511, 512, 513, 514, 515, 516, 517, 518, 519, 520, 521, 522, 523, 524, 525, 526, 527, 528, 529, 530, 531, 532, 533, 534, 535, 536, 537, 538, 539, 540, 541, 542, 543, 546, 549, 552, 555, 558, 561, 564, 567, 570, 573, 576, 579, 582, 585, 588, 591, 594, 597, 600, 603, 606, 609, 612, 615, 618, 621, 624, 627, 630, 633, 636, 639], [0.9989, 0.9988, 0.9986, 0.9985, 0.9983, 0.9982, 0.9981, 0.9979, 0.9978, 0.9978, 0.9978, 0.9978, 0.998, 0.9981, 0.9983, 0.9984, 0.9986, 0.9987, 0.9987, 0.9987, 0.9987, 0.9987, 0.9986, 0.9985, 0.9985, 0.9984, 0.9985, 0.9986, 0.9987, 0.9988, 0.9989, 0.9989, 0.9988, 0.9987, 0.9986, 0.9984, 0.9983, 0.9981, 0.998, 0.9979, 0.9978, 0.9978, 0.9978, 0.9979, 0.998, 0.9982, 0.9984, 0.9985, 0.9986, 0.9987, 0.9987, 0.9987, 0.9987, 0.9987, 0.9986, 0.9985, 0.9984, 0.9985, 0.9986, 0.9987, 0.9988, 0.9989, 0.9989, 0.9989, 0.9988, 0.9987, 0.9985, 0.9984, 0.9982, 0.9981, 0.998, 0.9979, 0.9978, 0.9978, 0.9978, 0.9979, 0.9981, 0.9982, 0.9984, 0.9985, 0.9986, 0.9987, 0.9987, 0.9987, 0.9987, 0.9987, 0.9986, 0.9985, 0.9984, 0.9985, 0.9986, 0.9987, 0.9988, 0.9989, 0.9989, 0.9989, 0.9988, 0.9987, 0.9986, 0.9984, 0.9983, 0.9982, 0.998, 0.9979, 0.9978, 0.9978, 0.9978, 0.9979, 0.998, 0.9982, 0.9983, 0.9985, 0.9986, 0.9987, 0.9987, 0.9987, 0.9987, 0.9987, 0.9986, 0.9985, 0.9985, 0.9985, 0.9985, 0.9987, 0.9988, 0.9989, 0.9989, 0.9989]): _vg.add([_i], _w, 'REPLACE')
_vg = ob_cylinder.vertex_groups.new(name='Bone.002')
for _i, _w in zip([66, 67, 70, 73, 76, 79, 82, 85, 88, 91, 94, 97, 100, 103, 106, 109, 112, 115, 118, 121, 124, 127, 130, 133, 136, 139, 142, 145, 148, 151, 154, 157, 160, 161, 162, 163, 164, 165, 166, 167, 168, 169, 170, 171, 172, 173, 174, 175, 176, 177, 178, 179, 180, 181, 182, 183, 184, 185, 186, 187, 188, 189, 190, 191, 384, 385, 388, 389, 392, 393, 396, 397, 400, 401, 404, 405, 408, 409, 412, 413, 416, 417, 420, 421, 424, 425, 428, 429, 432, 433, 436, 437, 440, 441, 444, 445, 448, 449, 452, 453, 456, 457, 460, 461, 464, 465, 468, 469, 472, 473, 476, 477, 480, 481, 484, 485, 488, 489, 492, 493, 496, 497, 500, 501, 504, 505, 508, 509], [0.9987, 0.9987, 0.9986, 0.9986, 0.9987, 0.9987, 0.9987, 0.9986, 0.9985, 0.9985, 0.9984, 0.9984, 0.9984, 0.9983, 0.9983, 0.9983, 0.9983, 0.9984, 0.9984, 0.9985, 0.9985, 0.9985, 0.9985, 0.9984, 0.9985, 0.9985, 0.9986, 0.9987, 0.9988, 0.9988, 0.9987, 0.9987, 0.9987, 0.9987, 0.9986, 0.9987, 0.9987, 0.9987, 0.9986, 0.9986, 0.9985, 0.9984, 0.9984, 0.9984, 0.9984, 0.9983, 0.9983, 0.9983, 0.9983, 0.9984, 0.9985, 0.9985, 0.9985, 0.9985, 0.9984, 0.9984, 0.9985, 0.9986, 0.9986, 0.9987, 0.9988, 0.9987, 0.9987, 0.9987, 0.9987, 0.9987, 0.9987, 0.9987, 0.9986, 0.9986, 0.9987, 0.9987, 0.9987, 0.9987, 0.9987, 0.9987, 0.9986, 0.9987, 0.9985, 0.9986, 0.9985, 0.9985, 0.9984, 0.9985, 0.9984, 0.9984, 0.9984, 0.9984, 0.9983, 0.9984, 0.9983, 0.9983, 0.9983, 0.9983, 0.9983, 0.9983, 0.9983, 0.9983, 0.9984, 0.9984, 0.9985, 0.9985, 0.9985, 0.9985, 0.9985, 0.9985, 0.9985, 0.9985, 0.9984, 0.9984, 0.9984, 0.9984, 0.9985, 0.9985, 0.9986, 0.9985, 0.9987, 0.9986, 0.9987, 0.9987, 0.9988, 0.9988, 0.9987, 0.9988, 0.9987, 0.9987, 0.9987, 0.9987]): _vg.add([_i], _w, 'REPLACE')
_vg = ob_cylinder.vertex_groups.new(name='Bone.003')
for _i, _w in zip([195, 198, 201, 204, 207, 210, 213, 216, 219, 222, 225, 228, 231, 234, 237, 240, 243, 246, 249, 252, 255, 258, 261, 264, 267, 270, 273, 276, 279, 282, 285, 290, 386, 390, 394, 398, 402, 406, 410, 414, 418, 422, 426, 430, 434, 438, 442, 446, 450, 454, 458, 462, 466, 470, 474, 478, 482, 486, 490, 494, 498, 502, 506, 510, 544, 545, 547, 548, 550, 551, 553, 554, 556, 557, 559, 560, 562, 563, 565, 566, 568, 569, 571, 572, 574, 575, 577, 578, 580, 581, 583, 584, 586, 587, 589, 590, 592, 593, 595, 596, 598, 599, 601, 602, 604, 605, 607, 608, 610, 611, 613, 614, 616, 617, 619, 620, 622, 623, 625, 626, 628, 629, 631, 632, 634, 635, 637, 638], [0.999, 0.999, 0.9989, 0.9988, 0.9987, 0.9986, 0.9985, 0.9984, 0.9983, 0.9984, 0.9985, 0.9987, 0.999, 0.9992, 0.9993, 0.9993, 0.9993, 0.9993, 0.9993, 0.9992, 0.9991, 0.999, 0.9989, 0.9988, 0.9988, 0.9988, 0.9989, 0.9989, 0.999, 0.999, 0.999, 0.999, 0.999, 0.999, 0.9989, 0.9988, 0.9988, 0.9987, 0.9985, 0.9984, 0.9983, 0.9984, 0.9985, 0.9986, 0.9988, 0.9991, 0.9992, 0.9993, 0.9993, 0.9993, 0.9993, 0.9992, 0.9991, 0.9991, 0.9989, 0.9989, 0.9988, 0.9988, 0.9988, 0.9989, 0.999, 0.999, 0.999, 0.999, 0.999, 0.999, 0.999, 0.999, 0.9989, 0.9989, 0.9988, 0.9989, 0.9987, 0.9988, 0.9986, 0.9987, 0.9985, 0.9986, 0.9984, 0.9984, 0.9983, 0.9984, 0.9984, 0.9983, 0.9985, 0.9984, 0.9987, 0.9986, 0.9989, 0.9988, 0.9991, 0.999, 0.9993, 0.9992, 0.9993, 0.9993, 0.9993, 0.9993, 0.9993, 0.9993, 0.9993, 0.9993, 0.9992, 0.9992, 0.9991, 0.9992, 0.999, 0.9991, 0.9989, 0.999, 0.9988, 0.9989, 0.9988, 0.9988, 0.9988, 0.9988, 0.9988, 0.9988, 0.9989, 0.9989, 0.999, 0.999, 0.999, 0.999, 0.999, 0.999, 0.999, 0.999]): _vg.add([_i], _w, 'REPLACE')
_vg = ob_cylinder.vertex_groups.new(name='Bone.004')
_vg.add([0, 2, 4, 6, 8, 10, 12, 14, 16, 18, 20, 22, 24, 26, 28, 30, 32, 34, 36, 38, 40, 42, 44, 46, 48, 50, 52, 54, 56, 58, 60, 62, 64, 68, 71, 74, 77, 80, 83, 86, 89, 92, 95, 98, 101, 104, 107, 110, 113, 116, 119, 122, 125, 128, 131, 134, 137, 140, 143, 146, 149, 152, 155, 158, 192, 196, 199, 202, 205, 208, 211, 214, 217, 220, 223, 226, 229, 232, 235, 238, 241, 244, 247, 250, 253, 256, 259, 262, 265, 268, 271, 274, 277, 280, 283, 286, 288, 292, 295, 298, 301, 304, 307, 310, 313, 316, 319, 322, 325, 328, 331, 334, 337, 340, 343, 346, 349, 352, 355, 358, 361, 364, 367, 370, 373, 376, 379, 382], 1.0, 'REPLACE')
_m = ob_cylinder.modifiers.new('Armature', 'ARMATURE')
_m.object = ob_armature
ob_lamp.location = (4.076, 1.005, 5.904)
ob_lamp.rotation_euler = (0.6503, 0.05522, 1.866)
ob_lamp.lock_rotations_4d = False
ob_lamp.empty_display_type = 'ARROWS'
ob_lamp.color = (0.0, 0.0, 0.0, 0.0)
ob_lamp.lineart.crease_threshold = 0.0
ob_camera.location = (7.481, -6.508, 5.344)
ob_camera.rotation_euler = (1.109, 0.01082, 0.8149)
ob_camera.lock_rotations_4d = False
ob_camera.empty_display_type = 'ARROWS'
ob_camera.color = (0.0, 0.0, 0.0, 0.0)
ob_camera.display_type = 'WIRE'
ob_camera.lineart.crease_threshold = 0.0

# ---- collection membership
col_collection_1.objects.link(ob_armature)
col_collection_1.objects.link(ob_cylinder)
col_collection_1.objects.link(ob_lamp)
col_collection_1.objects.link(ob_camera)

# ---- scene / render settings (as saved in the file)
scene.camera = ob_camera
scene.frame_start = 1; scene.frame_end = 250; scene.frame_set(1)
scene.render.engine = 'BLENDER_EEVEE_NEXT'
scene.render.resolution_percentage = 50
scene.render.dither_intensity = 0.0
scene.cycles.use_denoising = False
scene.cycles.samples = 10
scene.cycles.sampling_pattern = 'TABULATED_SOBOL'
scene.cycles.light_sampling_threshold = 0.0
scene.cycles.use_adaptive_sampling = False
scene.cycles.use_light_tree = False
scene.cycles.blur_glossy = 0.0
scene.cycles.volume_bounces = 1
scene.cycles.pixel_filter_type = 'GAUSSIAN'
scene.cycles.sample_clamp_indirect = 0.0
scene.view_settings.view_transform = 'Standard'
bpy.context.view_layer.update()
